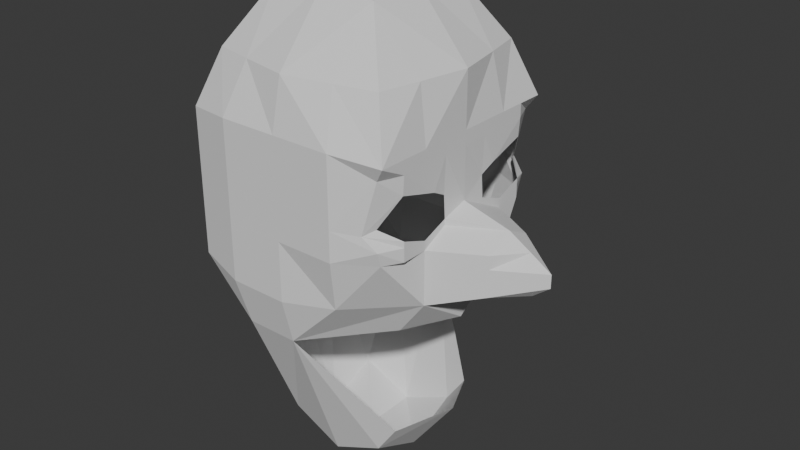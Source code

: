 # Source: face.blend  (saved by Blender 4.0.36; exported with 4.5.12 LTS)
import bpy
from mathutils import Matrix  # noqa: F401  (used for matrix-valued properties, if any)

bpy.ops.wm.read_factory_settings(use_empty=True)
scene = bpy.context.scene
scene.name = 'Scene'

# ---- collections
col_collection = bpy.data.collections.new('Collection'); scene.collection.children.link(col_collection)

# ---- world
world_world = bpy.data.worlds.new('World'); scene.world = world_world
world_world.use_nodes = True; world_world.node_tree.nodes.clear()
_N = world_world.node_tree.nodes; _L = world_world.node_tree.links
n0 = _N.new('ShaderNodeOutputWorld'); n0.name = 'World Output'; n0.location = (300, 300)
n1 = _N.new('ShaderNodeBackground'); n1.name = 'Background'; n1.location = (10, 300)
n1.inputs[0].default_value = (0.05088, 0.05088, 0.05088, 1.0)
_L.new(n1.outputs[0], n0.inputs[0])
n0.is_active_output = True
world_world.color = (0.05088, 0.05088, 0.05088)
world_world.use_sun_shadow = False
world_world.sun_shadow_jitter_overblur = 0.0

# ---- meshes
me_cube_001 = bpy.data.meshes.new('Cube.001')
me_cube_001.from_pydata([(0.1579, 0.2, 0.5322), (-0.1649, -0.1649, 0.7533), (-0.2, 0.2, 0.5322), (-0.1649, 0.1649, 0.7533), (-0.11, 0.222, 0.5352), (0.1649, -0.1649, 0.7533), (0.0009994, 0.222, 0.5352), (0.1649, 0.1649, 0.7533), (-0.2, 0.0, 0.2822), (-0.2, -0.2, 0.4822), (-0.2, 0.0, 0.7533), (-0.2, 0.2, 0.4822), (0.0, 0.2, 0.2822), (0.0, 0.2, 0.7533), (0.1811, 0.1831, 0.4822), (0.1877, 0.001519, 0.1188), (0.2, 0.0, 0.7533), (0.1811, -0.1831, 0.4822), (0.0, -0.2, 0.2822), (0.0, -0.2, 0.7533), (0.0, 0.0, 0.8881), (0.0, 0.0, -2.028e-05), (0.0009994, -0.222, 0.4797), (0.0009994, 0.222, 0.4797), (-0.2373, 0.0, 0.4822), (-0.2, -0.1, 0.2822), (-0.2, -0.2, 0.6533), (-0.1816, 0.09082, 0.7533), (-0.2, 0.2, 0.3822), (-0.1, 0.2, 0.2822), (0.09082, 0.1816, 0.7533), (0.2, 0.0, 0.5322), (0.0009994, -0.222, 0.5352), (0.1816, -0.09082, 0.7533), (-0.2373, -0.1, 0.5183), (-0.2, -0.2, 0.5322), (-0.09082, -0.1816, 0.7533), (-0.2, 0.1, 0.2822), (-0.2, -0.2, 0.3822), (-0.1816, -0.09082, 0.7533), (-0.2, 0.2, 0.6533), (0.1579, -0.2, 0.5322), (-0.09082, 0.1816, 0.7533), (0.2, 0.2, 0.6533), (-0.2373, 0.0, 0.5322), (0.1816, 0.09082, 0.7533), (0.2, -0.2, 0.6533), (-0.1, -0.2, 0.2822), (0.09082, -0.1816, 0.7533), (0.0, -0.1, 0.8712), (0.0, 0.1, 0.8712), (0.1, 0.0, 0.8712), (-0.1, 0.0, 0.8712), (0.0, -0.1, -2.028e-05), (0.0, 0.1, -2.028e-05), (-0.1, 0.0, -2.028e-05), (0.1, 0.0, -2.028e-05), (-0.11, -0.222, 0.4797), (0.112, -0.222, 0.4797), (0.0009994, -0.222, 0.3687), (0.0009994, -0.222, 0.6618), (0.2, -0.1, 0.4822), (0.2, 0.1, 0.4822), (0.2, 0.0, 0.3822), (0.2, 0.0, 0.6533), (0.112, 0.222, 0.4797), (-0.11, 0.222, 0.4797), (0.0009994, 0.222, 0.3687), (0.0009994, 0.222, 0.6618), (-0.2373, 0.1, 0.4822), (-0.2373, -0.1, 0.4822), (-0.2373, 0.0, 0.3822), (-0.2373, 0.0, 0.6533), (-0.2373, -0.1, 0.6533), (-0.2373, -0.1, 0.3822), (-0.2373, 0.1, 0.3822), (-0.11, 0.222, 0.6618), (-0.11, 0.222, 0.3687), (0.1, 0.2, 0.3822), (0.2, 0.1, 0.6533), (0.2, 0.1, 0.3822), (0.2, -0.1, 0.3822), (0.112, -0.222, 0.6618), (0.1, -0.2, 0.3822), (-0.11, -0.222, 0.3687), (0.1, 0.1, 0.04623), (-0.1, 0.1, 0.04623), (-0.1, -0.1, 0.04623), (-0.1, 0.1, 0.8598), (0.1, 0.1, 0.8598), (0.1, -0.1, 0.8598), (-0.1, -0.1, 0.8598), (0.1, -0.1, 0.04623), (-0.11, -0.222, 0.6618), (0.2, -0.1, 0.6533), (0.112, 0.222, 0.6618), (-0.2373, 0.1, 0.6533), (0.112, -0.222, 0.5352), (-0.11, -0.222, 0.5352), (0.112, 0.222, 0.5352), (-0.2373, 0.1, 0.5183), (0.15, -0.1, 0.3156), (0.15, 0.1, 0.3156), (0.1377, -0.09848, 0.1014), (0.2, 0.0, 0.315), (0.1377, 0.1015, 0.1014), (0.2, 0.07732, 0.5737), (0.1823, 0.1914, 0.5083), (0.1823, -0.1914, 0.6272), (0.1823, -0.1914, 0.5083), (0.2, -0.15, 0.4822), (0.2895, 0.0, 0.5072), (0.2, 0.15, 0.4822), (0.2, 0.05, 0.6533), (0.2, 0.15, 0.6533), (0.2, 0.1, 0.4997), (0.1823, 0.1914, 0.6272), (0.2, 0.0, 0.6283), (0.2, -0.15, 0.6533), (0.2, -0.05, 0.6533), (0.2, -0.1, 0.4997), (0.2, -0.07732, 0.5737), (0.1975, -0.05014, 0.5593), (0.1975, -0.1501, 0.5936), (0.1975, 0.1499, 0.5936), (0.1975, 0.04986, 0.5593), (0.2, 0.05, 0.5072), (0.2, 0.15, 0.5072), (0.2, -0.15, 0.5072), (0.2, -0.05, 0.5072), (0.2, -0.05, 0.6283), (0.2, -0.15, 0.6283), (0.2, 0.15, 0.6283), (0.2, 0.05, 0.6283), (0.2, -0.05, 0.5183), (0.2, -0.15, 0.5183), (0.2, 0.15, 0.5183), (0.2, 0.05, 0.5183), (0.2, 0.0, 0.3822), (0.331, 0.0, 0.4822), (0.2, 0.1, 0.4322), (0.2, -0.1, 0.4322), (0.3705, 0.0, 0.4322), (0.2, -0.05, 0.3822), (0.2875, -0.05, 0.4822), (0.2, 0.1, 0.4072), (0.2, -0.1, 0.4572), (0.2875, 0.05, 0.4822), (0.2, 0.1, 0.4572), (0.2, -0.1, 0.4072), (0.3705, 0.0, 0.4572), (0.3381, 0.0, 0.4072), (0.2875, -0.05, 0.4322), (0.2875, 0.05, 0.4322), (0.2875, 0.05, 0.4072), (0.2875, -0.05, 0.4072), (0.2875, -0.05, 0.4572), (0.2875, 0.05, 0.4572), (0.2, 0.05, 0.3822), (0.1692, 0.1783, 0.5394), (0.1692, -0.1784, 0.5394)], [], [(96, 27, 3, 40), (95, 30, 7, 43), (94, 33, 5, 46, 118), (93, 36, 1, 26), (28, 77, 29), (36, 91, 1), (90, 49, 19, 48), (89, 50, 20, 51), (88, 27, 10, 52), (87, 53, 18, 47), (86, 54, 21, 55), (47, 84, 38), (84, 57, 9, 38), (83, 58, 22, 59), (82, 48, 19, 60), (129, 144, 111), (79, 45, 16, 64, 113), (53, 92, 18), (77, 66, 23, 67), (76, 42, 13, 68), (75, 69, 11, 28), (74, 70, 24, 71), (73, 39, 10, 72), (22, 58, 97, 82, 60, 32), (93, 26, 35, 9, 57, 98), (26, 1, 39, 73), (25, 74, 71, 8), (139, 111, 144), (38, 9, 70, 74), (15, 85, 105), (8, 71, 75, 37), (71, 24, 69, 75), (40, 3, 42, 76), (29, 77, 67, 12), (29, 28, 37), (28, 11, 66, 77), (12, 67, 78), (18, 83, 59), (67, 23, 65, 78), (133, 113, 64, 117), (132, 114, 79, 106), (43, 7, 45, 79, 114), (25, 87, 47), (37, 86, 29), (129, 61, 144), (92, 56, 15), (157, 148, 62, 147), (34, 73, 72, 44, 24, 70), (41, 108, 46, 82, 97), (46, 5, 48, 82), (25, 38, 74), (28, 37, 75), (38, 25, 47), (18, 59, 84, 47), (59, 22, 57, 84), (54, 85, 56, 21), (83, 17, 58), (14, 78, 65), (37, 86, 55, 8), (15, 103, 92), (29, 12, 54, 86), (120, 61, 129), (8, 55, 87, 25), (55, 21, 53, 87), (50, 88, 52, 20), (13, 42, 88, 50), (39, 1, 91), (45, 89, 51, 16), (3, 27, 88), (30, 13, 50, 89), (42, 3, 88), (16, 51, 90, 33), (51, 20, 49, 90), (49, 91, 36, 19), (20, 52, 91, 49), (52, 10, 39, 91), (12, 85, 54), (21, 56, 92, 53), (56, 85, 15), (100, 96, 40, 2, 11, 69), (4, 76, 68, 6, 23, 66), (60, 19, 36, 93), (131, 118, 46, 108), (130, 119, 94, 121), (64, 16, 33, 94, 119), (99, 95, 43, 116, 0), (68, 13, 30, 95), (72, 10, 27, 96), (65, 99, 0, 107, 14), (106, 124, 132), (128, 135, 41, 109), (6, 68, 95, 99, 65, 23), (2, 40, 76, 4, 66, 11), (17, 109, 41, 97, 58), (44, 72, 96, 100, 69, 24), (137, 126, 115), (126, 137, 31, 111), (9, 35, 26, 73, 34, 70), (32, 60, 93, 98, 57, 22), (85, 12, 105), (92, 103, 18), (83, 18, 81), (101, 104, 81), (101, 81, 18), (102, 80, 104), (102, 12, 80), (62, 148, 140, 145, 80, 14, 112), (115, 127, 136), (112, 127, 115, 62), (14, 107, 127, 112), (107, 0, 136, 127), (110, 128, 109, 17), (61, 120, 128, 110), (133, 125, 106), (110, 17, 81, 149, 141, 146, 61), (111, 31, 134, 129), (135, 128, 120), (31, 117, 130, 122), (117, 64, 119, 130), (123, 131, 108, 41), (129, 134, 120), (121, 94, 118, 131), (131, 123, 121), (0, 116, 132, 124), (116, 43, 114, 132), (125, 133, 117, 31), (121, 122, 130), (106, 79, 113, 133), (104, 80, 158, 63), (104, 63, 81), (156, 150, 139, 144), (155, 151, 142, 152), (154, 145, 140, 153), (151, 154, 153, 142), (149, 155, 152, 141), (81, 143, 155, 149), (143, 138, 151, 155), (146, 156, 144, 61), (141, 152, 156, 146), (152, 142, 150, 156), (150, 157, 147, 139), (142, 153, 157, 150), (153, 140, 148, 157), (80, 145, 154, 158), (138, 158, 154, 151), (139, 147, 111), (111, 147, 126), (62, 126, 147), (126, 62, 115), (123, 41, 160), (134, 31, 122), (31, 137, 125), (136, 0, 159), (48, 5, 90), (33, 90, 5), (45, 7, 89), (7, 30, 89), (17, 83, 81), (14, 80, 78), (78, 80, 12), (159, 0, 124), (160, 41, 135)])
_uv = me_cube_001.uv_layers.new(name='UVMap')
_uv.uv.foreach_set('vector', [0.5625, 0.1875, 0.625, 0.1875, 0.625, 0.25, 0.5625, 0.25, 0.5625, 0.4375, 0.625, 0.4375, 0.625, 0.5, 0.5625, 0.5, 0.5625, 0.6875, 0.625, 0.6875, 0.625, 0.75, 0.5625, 0.75, 0.5625, 0.7188, 0.5625, 0.9375, 0.625, 0.9375, 0.625, 1.0, 0.5625, 1.0, 0.0, 0.0, 0.4375, 0.3125, 0.0, 0.0, 0.8125, 0.75, 0.8125, 0.6875, 0.625, 0.0, 0.6875, 0.6875, 0.75, 0.6875, 0.75, 0.75, 0.6875, 0.75, 0.6875, 0.5625, 0.75, 0.5625, 0.75, 0.625, 0.6875, 0.625, 0.8125, 0.5625, 0.875, 0.5625, 0.875, 0.625, 0.8125, 0.625, 0.1875, 0.6875, 0.25, 0.6875, 0.25, 0.75, 0.1875, 0.75, 0.1875, 0.5625, 0.25, 0.5625, 0.25, 0.625, 0.1875, 0.625, 0.375, 0.9375, 0.4375, 0.9375, 0.4375, 1.0, 0.4375, 0.9375, 0.5, 0.9375, 0.5, 1.0, 0.4375, 1.0, 0.4375, 0.8125, 0.5, 0.8125, 0.5, 0.875, 0.4375, 0.875, 0.5625, 0.8125, 0.625, 0.8125, 0.625, 0.875, 0.5625, 0.875, 0.5156, 0.6562, 0.5, 0.6562, 0.5156, 0.625, 0.5625, 0.5625, 0.625, 0.5625, 0.625, 0.625, 0.5625, 0.625, 0.5625, 0.5938, 0.25, 0.6875, 0.3125, 0.6875, 0.0, 0.0, 0.4375, 0.3125, 0.5, 0.3125, 0.5, 0.375, 0.4375, 0.375, 0.5625, 0.3125, 0.625, 0.3125, 0.625, 0.375, 0.5625, 0.375, 0.4375, 0.1875, 0.5, 0.1875, 0.5, 0.25, 0.4375, 0.25, 0.4375, 0.0625, 0.5, 0.0625, 0.5, 0.125, 0.4375, 0.125, 0.5625, 0.0625, 0.625, 0.0625, 0.625, 0.125, 0.5625, 0.125, 0.5, 0.875, 0.5, 0.8125, 0.5312, 0.8125, 0.5625, 0.8125, 0.5625, 0.875, 0.0, 0.0, 0.5625, 0.9375, 0.5625, 1.0, 0.0, 0.0, 0.5, 0.0, 0.5, 0.9375, 0.0, 0.0, 0.5625, 0.0, 0.625, 0.0, 0.625, 0.0625, 0.5625, 0.0625, 0.375, 0.0625, 0.4375, 0.0625, 0.4375, 0.125, 0.375, 0.125, 0.5, 0.625, 0.5156, 0.625, 0.5, 0.6562, 0.4375, 0.0, 0.5, 0.0, 0.5, 0.0625, 0.4375, 0.0625, 0.0, 0.0, 0.3125, 0.5625, 0.375, 0.5625, 0.375, 0.125, 0.4375, 0.125, 0.4375, 0.1875, 0.375, 0.1875, 0.4375, 0.125, 0.5, 0.125, 0.5, 0.1875, 0.4375, 0.1875, 0.5625, 0.25, 0.625, 0.25, 0.625, 0.3125, 0.5625, 0.3125, 0.375, 0.3125, 0.4375, 0.3125, 0.4375, 0.375, 0.375, 0.375, 0.0, 0.0, 0.0, 0.0, 0.0, 0.0, 0.4375, 0.25, 0.5, 0.25, 0.5, 0.3125, 0.4375, 0.3125, 0.0, 0.0, 0.4375, 0.375, 0.0, 0.0, 0.375, 0.875, 0.4375, 0.8125, 0.4375, 0.875, 0.4375, 0.375, 0.5, 0.375, 0.5, 0.4375, 0.4375, 0.4375, 0.5469, 0.5938, 0.5625, 0.5938, 0.5625, 0.625, 0.5469, 0.625, 0.5469, 0.5312, 0.5625, 0.5312, 0.5625, 0.5625, 0.5469, 0.5625, 0.5625, 0.5, 0.625, 0.5, 0.625, 0.5625, 0.5625, 0.5625, 0.5625, 0.5312, 0.125, 0.6875, 0.1875, 0.6875, 0.1875, 0.75, 0.125, 0.5625, 0.1875, 0.5625, 0.1875, 0.5, 0.5156, 0.6562, 0.5, 0.6875, 0.5, 0.6562, 0.3125, 0.6875, 0.3125, 0.625, 0.0, 0.0, 0.4844, 0.5938, 0.4844, 0.5625, 0.5, 0.5625, 0.5, 0.5938, 0.0, 0.0, 0.5625, 0.0625, 0.5625, 0.125, 0.0, 0.0, 0.5, 0.125, 0.5, 0.0625, 0.5312, 0.75, 0.5469, 0.75, 0.5625, 0.75, 0.5625, 0.8125, 0.5312, 0.8125, 0.5625, 0.75, 0.625, 0.75, 0.625, 0.8125, 0.5625, 0.8125, 0.375, 0.0625, 0.4375, 0.0, 0.4375, 0.0625, 0.0, 0.0, 0.0, 0.0, 0.4375, 0.1875, 0.0, 0.0, 0.0, 0.0, 0.0, 0.0, 0.375, 0.875, 0.4375, 0.875, 0.4375, 0.9375, 0.375, 0.9375, 0.4375, 0.875, 0.5, 0.875, 0.5, 0.9375, 0.4375, 0.9375, 0.25, 0.5625, 0.3125, 0.5625, 0.3125, 0.625, 0.25, 0.625, 0.4375, 0.8125, 0.5, 0.75, 0.5, 0.8125, 0.0, 0.0, 0.0, 0.0, 0.5, 0.4375, 0.125, 0.5625, 0.1875, 0.5625, 0.1875, 0.625, 0.125, 0.625, 0.0, 0.0, 0.375, 0.6875, 0.3125, 0.6875, 0.1875, 0.5, 0.25, 0.5, 0.25, 0.5625, 0.1875, 0.5625, 0.5156, 0.6875, 0.5, 0.6875, 0.5156, 0.6562, 0.125, 0.625, 0.1875, 0.625, 0.1875, 0.6875, 0.125, 0.6875, 0.1875, 0.625, 0.25, 0.625, 0.25, 0.6875, 0.1875, 0.6875, 0.75, 0.5625, 0.8125, 0.5625, 0.8125, 0.625, 0.75, 0.625, 0.75, 0.5, 0.8125, 0.5, 0.8125, 0.5625, 0.75, 0.5625, 0.875, 0.6875, 0.625, 0.0, 0.8125, 0.6875, 0.625, 0.5625, 0.6875, 0.5625, 0.6875, 0.625, 0.625, 0.625, 0.625, 0.25, 0.875, 0.5625, 0.8125, 0.5625, 0.6875, 0.5, 0.75, 0.5, 0.75, 0.5625, 0.6875, 0.5625, 0.8125, 0.5, 0.625, 0.25, 0.8125, 0.5625, 0.625, 0.625, 0.6875, 0.625, 0.6875, 0.6875, 0.625, 0.6875, 0.6875, 0.625, 0.75, 0.625, 0.75, 0.6875, 0.6875, 0.6875, 0.75, 0.6875, 0.8125, 0.6875, 0.8125, 0.75, 0.75, 0.75, 0.75, 0.625, 0.8125, 0.625, 0.8125, 0.6875, 0.75, 0.6875, 0.8125, 0.625, 0.875, 0.625, 0.875, 0.6875, 0.8125, 0.6875, 0.0, 0.0, 0.0, 0.0, 0.25, 0.5625, 0.25, 0.625, 0.3125, 0.625, 0.3125, 0.6875, 0.25, 0.6875, 0.3125, 0.625, 0.3125, 0.5625, 0.0, 0.0, 0.0, 0.0, 0.5625, 0.1875, 0.5625, 0.25, 0.0, 0.0, 0.5, 0.25, 0.5, 0.1875, 0.0, 0.0, 0.5625, 0.3125, 0.5625, 0.375, 0.0, 0.0, 0.5, 0.375, 0.5, 0.3125, 0.5625, 0.875, 0.625, 0.875, 0.625, 0.9375, 0.5625, 0.9375, 0.5469, 0.7188, 0.5625, 0.7188, 0.5625, 0.75, 0.5469, 0.75, 0.5469, 0.6562, 0.5625, 0.6562, 0.5625, 0.6875, 0.5469, 0.6875, 0.5625, 0.625, 0.625, 0.625, 0.625, 0.6875, 0.5625, 0.6875, 0.5625, 0.6562, 0.5312, 0.4375, 0.5625, 0.4375, 0.5625, 0.5, 0.5469, 0.5, 0.5312, 0.5, 0.5625, 0.375, 0.625, 0.375, 0.625, 0.4375, 0.5625, 0.4375, 0.5625, 0.125, 0.625, 0.125, 0.625, 0.1875, 0.5625, 0.1875, 0.5, 0.4375, 0.5312, 0.4375, 0.5312, 0.5, 0.5156, 0.5, 0.5, 0.5, 0.5469, 0.5625, 0.5312, 0.5312, 0.5469, 0.5312, 0.5156, 0.7188, 0.5312, 0.7188, 0.5312, 0.75, 0.5156, 0.75, 0.0, 0.0, 0.5625, 0.375, 0.5625, 0.4375, 0.5312, 0.4375, 0.5, 0.4375, 0.5, 0.375, 0.0, 0.0, 0.5625, 0.25, 0.5625, 0.3125, 0.0, 0.0, 0.5, 0.3125, 0.5, 0.25, 0.5, 0.75, 0.5156, 0.75, 0.5312, 0.75, 0.5312, 0.8125, 0.5, 0.8125, 0.0, 0.0, 0.5625, 0.125, 0.5625, 0.1875, 0.0, 0.0, 0.5, 0.1875, 0.5, 0.125, 0.5312, 0.5938, 0.5156, 0.5938, 0.5156, 0.5625, 0.5156, 0.5938, 0.5312, 0.5938, 0.5312, 0.625, 0.5156, 0.625, 0.5, 0.0, 0.0, 0.0, 0.5625, 0.0, 0.5625, 0.0625, 0.0, 0.0, 0.5, 0.0625, 0.0, 0.0, 0.5625, 0.875, 0.5625, 0.9375, 0.0, 0.0, 0.5, 0.9375, 0.5, 0.875, 0.3125, 0.5625, 0.0, 0.0, 0.375, 0.5625, 0.3125, 0.6875, 0.375, 0.6875, 0.0, 0.0, 0.4375, 0.8125, 0.0, 0.0, 0.4375, 0.6875, 0.375, 0.6875, 0.0, 0.0, 0.4375, 0.6875, 0.375, 0.6875, 0.4375, 0.6875, 0.0, 0.0, 0.375, 0.5625, 0.4375, 0.5625, 0.0, 0.0, 0.375, 0.5625, 0.0, 0.0, 0.4375, 0.5625, 0.5, 0.5625, 0.4844, 0.5625, 0.4688, 0.5625, 0.4531, 0.5625, 0.4375, 0.5625, 0.0, 0.0, 0.5, 0.5312, 0.5156, 0.5625, 0.5156, 0.5312, 0.5312, 0.5312, 0.5, 0.5312, 0.5156, 0.5312, 0.5156, 0.5625, 0.5, 0.5625, 0.5, 0.5, 0.5156, 0.5, 0.5156, 0.5312, 0.5, 0.5312, 0.5156, 0.5, 0.5312, 0.5, 0.5312, 0.5312, 0.5156, 0.5312, 0.5, 0.7188, 0.5156, 0.7188, 0.5156, 0.75, 0.5, 0.75, 0.5, 0.6875, 0.5156, 0.6875, 0.5156, 0.7188, 0.5, 0.7188, 0.5469, 0.5938, 0.5312, 0.5938, 0.5469, 0.5625, 0.5, 0.7188, 0.0, 0.0, 0.4375, 0.6875, 0.4531, 0.6875, 0.4688, 0.6875, 0.4844, 0.6875, 0.5, 0.6875, 0.5156, 0.625, 0.5312, 0.625, 0.5312, 0.6562, 0.5156, 0.6562, 0.5312, 0.7188, 0.5156, 0.7188, 0.5156, 0.6875, 0.5312, 0.625, 0.5469, 0.625, 0.5469, 0.6562, 0.5312, 0.6562, 0.5469, 0.625, 0.5625, 0.625, 0.5625, 0.6562, 0.5469, 0.6562, 0.5312, 0.7188, 0.5469, 0.7188, 0.5469, 0.75, 0.5312, 0.75, 0.5156, 0.6562, 0.5312, 0.6562, 0.5156, 0.6875, 0.5469, 0.6875, 0.5625, 0.6875, 0.5625, 0.7188, 0.5469, 0.7188, 0.5469, 0.7188, 0.5312, 0.7188, 0.5469, 0.6875, 0.5312, 0.5, 0.5469, 0.5, 0.5469, 0.5312, 0.5312, 0.5312, 0.5469, 0.5, 0.5625, 0.5, 0.5625, 0.5312, 0.5469, 0.5312, 0.5312, 0.5938, 0.5469, 0.5938, 0.5469, 0.625, 0.5312, 0.625, 0.5469, 0.6875, 0.5312, 0.6562, 0.5469, 0.6562, 0.5469, 0.5625, 0.5625, 0.5625, 0.5625, 0.5938, 0.5469, 0.5938, 0.0, 0.0, 0.4375, 0.5625, 0.2188, 0.2812, 0.0, 0.0, 0.0, 0.0, 0.0, 0.0, 0.4375, 0.6875, 0.4844, 0.6562, 0.4844, 0.625, 0.5, 0.625, 0.5, 0.6562, 0.4531, 0.6562, 0.4531, 0.625, 0.4688, 0.625, 0.4688, 0.6562, 0.4531, 0.5938, 0.4531, 0.5625, 0.4688, 0.5625, 0.4688, 0.5938, 0.4531, 0.625, 0.4531, 0.5938, 0.4688, 0.5938, 0.4688, 0.625, 0.4531, 0.6875, 0.4531, 0.6562, 0.4688, 0.6562, 0.4688, 0.6875, 0.4375, 0.6875, 0.4375, 0.6562, 0.4531, 0.6562, 0.4531, 0.6875, 0.4375, 0.6562, 0.4375, 0.625, 0.4531, 0.625, 0.4531, 0.6562, 0.4844, 0.6875, 0.4844, 0.6562, 0.5, 0.6562, 0.5, 0.6875, 0.4688, 0.6875, 0.4688, 0.6562, 0.4844, 0.6562, 0.4844, 0.6875, 0.4688, 0.6562, 0.4688, 0.625, 0.4844, 0.625, 0.4844, 0.6562, 0.4844, 0.625, 0.4844, 0.5938, 0.5, 0.5938, 0.5, 0.625, 0.4688, 0.625, 0.4688, 0.5938, 0.4844, 0.5938, 0.4844, 0.625, 0.4688, 0.5938, 0.4688, 0.5625, 0.4844, 0.5625, 0.4844, 0.5938, 0.4375, 0.5625, 0.4531, 0.5625, 0.4531, 0.5938, 0.2188, 0.2812, 0.4375, 0.625, 0.2188, 0.2812, 0.4531, 0.5938, 0.4531, 0.625, 0.5, 0.625, 0.5, 0.5938, 0.5156, 0.625, 0.5156, 0.625, 0.5, 0.5938, 0.5156, 0.5938, 0.5, 0.5625, 0.5156, 0.5938, 0.5, 0.5938, 0.5156, 0.5938, 0.5, 0.5625, 0.5156, 0.5625, 0.5312, 0.7188, 0.5312, 0.75, 0.5312, 0.7188, 0.5312, 0.6562, 0.5312, 0.625, 0.5312, 0.6562, 0.5312, 0.625, 0.5312, 0.5938, 0.5312, 0.5938, 0.5312, 0.5312, 0.5312, 0.5, 0.5312, 0.5312, 0.6875, 0.75, 0.625, 0.75, 0.6875, 0.6875, 0.625, 0.6875, 0.6875, 0.6875, 0.625, 0.75, 0.625, 0.5625, 0.625, 0.5, 0.6875, 0.5625, 0.625, 0.5, 0.6875, 0.5, 0.6875, 0.5625, 0.0, 0.0, 0.4375, 0.8125, 0.4375, 0.6875, 0.0, 0.0, 0.4375, 0.5625, 0.0, 0.0, 0.0, 0.0, 0.4375, 0.5625, 0.0, 0.0, 0.5312, 0.5312, 0.5312, 0.5, 0.5312, 0.5312, 0.5312, 0.7188, 0.5312, 0.75, 0.5312, 0.7188])
me_cube_001.update()

# ---- objects
ob_face_colonly = bpy.data.objects.new('face-colonly', me_cube_001)

# ---- transforms, parenting, visibility, modifiers, constraints
ob_face_colonly.location = (0.0, 0.0, 0.0)
ob_face_colonly.scale = (2.0, 2.0, 2.0)

# ---- collection membership
col_collection.objects.link(ob_face_colonly)

# ---- scene / render settings (as saved in the file)
scene.frame_start = 1; scene.frame_end = 250; scene.frame_set(1)
scene.render.engine = 'BLENDER_EEVEE_NEXT'
scene.cycles.sampling_pattern = 'TABULATED_SOBOL'
bpy.context.view_layer.update()

# ---- added for rendering (the .blend has no active camera and no usable light): camera, sun
cam_auto = bpy.data.cameras.new('AutoCamera')
cam_auto.lens = 50.0
cam_auto.sensor_width = 36.0
cam_auto.clip_end = 1000.0
ob_auto_camera = bpy.data.objects.new('AutoCamera', cam_auto)
scene.collection.objects.link(ob_auto_camera)
ob_auto_camera.location = (2.28742, -2.58504, 2.61143)
ob_auto_camera.rotation_euler = (1.09748, -7.21219e-08, 0.694738)
scene.camera = ob_auto_camera
light_auto_sun = bpy.data.lights.new('AutoSun', 'SUN')
light_auto_sun.energy = 3.0
light_auto_sun.angle = 0.0523599
ob_auto_sun = bpy.data.objects.new('AutoSun', light_auto_sun)
scene.collection.objects.link(ob_auto_sun)
ob_auto_sun.rotation_euler = (0.872665, 0.174533, 0.523599)
bpy.context.view_layer.update()
